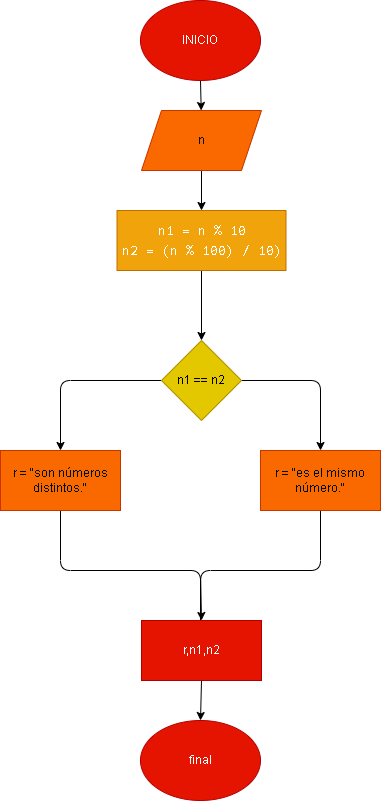

The diagram above was exported from draw.io. Its source (the exported page's mxGraphModel, read from the mxfile embedded in the PNG):
<mxGraphModel dx="137" dy="357" grid="1" gridSize="10" guides="1" tooltips="1" connect="1" arrows="1" fold="1" page="1" pageScale="1" pageWidth="827" pageHeight="1169" math="0" shadow="0">
  <root>
    <mxCell id="0" />
    <mxCell id="1" parent="0" />
    <mxCell id="4" value="" style="edgeStyle=none;html=1;" parent="1" source="2" target="3" edge="1">
      <mxGeometry relative="1" as="geometry" />
    </mxCell>
    <mxCell id="2" value="INICIO" style="ellipse;whiteSpace=wrap;html=1;fillColor=#e51400;fontColor=#ffffff;strokeColor=#B20000;" parent="1" vertex="1">
      <mxGeometry x="260" y="30" width="120" height="80" as="geometry" />
    </mxCell>
    <mxCell id="6" value="" style="edgeStyle=none;html=1;" parent="1" source="3" target="5" edge="1">
      <mxGeometry relative="1" as="geometry" />
    </mxCell>
    <mxCell id="3" value="n" style="shape=parallelogram;perimeter=parallelogramPerimeter;whiteSpace=wrap;html=1;fixedSize=1;fillColor=#fa6800;fontColor=#000000;strokeColor=#C73500;" parent="1" vertex="1">
      <mxGeometry x="261" y="140" width="120" height="60" as="geometry" />
    </mxCell>
    <mxCell id="9" value="" style="edgeStyle=none;html=1;fontColor=#FFFFFF;" parent="1" source="5" target="8" edge="1">
      <mxGeometry relative="1" as="geometry" />
    </mxCell>
    <mxCell id="5" value="&lt;div style=&quot;line-height: 19px&quot;&gt;&lt;div&gt;&lt;font face=&quot;consolas, courier new, monospace&quot; color=&quot;#ffffff&quot;&gt;&lt;span style=&quot;font-size: 14px&quot;&gt;n1 = n % 10&lt;/span&gt;&lt;/font&gt;&lt;/div&gt;&lt;div&gt;&lt;font face=&quot;consolas, courier new, monospace&quot; color=&quot;#ffffff&quot;&gt;&lt;span style=&quot;font-size: 14px&quot;&gt;n2 = (n % 100) / 10)&lt;/span&gt;&lt;/font&gt;&lt;/div&gt;&lt;/div&gt;" style="whiteSpace=wrap;html=1;fillColor=#f0a30a;fontColor=#000000;strokeColor=#BD7000;" parent="1" vertex="1">
      <mxGeometry x="236.5" y="240" width="169" height="60" as="geometry" />
    </mxCell>
    <mxCell id="11" value="" style="edgeStyle=none;html=1;fontColor=#FFFFFF;" parent="1" source="8" target="10" edge="1">
      <mxGeometry relative="1" as="geometry">
        <Array as="points">
          <mxPoint x="180" y="410" />
        </Array>
      </mxGeometry>
    </mxCell>
    <mxCell id="13" value="" style="edgeStyle=none;html=1;fontColor=#FFFFFF;" parent="1" source="8" target="12" edge="1">
      <mxGeometry relative="1" as="geometry">
        <Array as="points">
          <mxPoint x="440" y="410" />
        </Array>
      </mxGeometry>
    </mxCell>
    <mxCell id="8" value="n1 == n2" style="rhombus;whiteSpace=wrap;html=1;fillColor=#e3c800;fontColor=#000000;strokeColor=#B09500;" parent="1" vertex="1">
      <mxGeometry x="281" y="370" width="80" height="80" as="geometry" />
    </mxCell>
    <mxCell id="15" value="" style="edgeStyle=none;html=1;fontColor=#FFFFFF;" parent="1" source="10" edge="1">
      <mxGeometry relative="1" as="geometry">
        <mxPoint x="320" y="670" as="targetPoint" />
        <Array as="points">
          <mxPoint x="180" y="600" />
          <mxPoint x="320" y="600" />
        </Array>
      </mxGeometry>
    </mxCell>
    <mxCell id="10" value="r = &quot;son números distintos.&quot;" style="whiteSpace=wrap;html=1;fillColor=#fa6800;fontColor=#000000;strokeColor=#C73500;" parent="1" vertex="1">
      <mxGeometry x="120" y="480" width="120" height="60" as="geometry" />
    </mxCell>
    <mxCell id="16" style="edgeStyle=none;html=1;exitX=0.5;exitY=1;exitDx=0;exitDy=0;entryX=0.5;entryY=0;entryDx=0;entryDy=0;fontColor=#FFFFFF;" parent="1" source="12" target="14" edge="1">
      <mxGeometry relative="1" as="geometry">
        <Array as="points">
          <mxPoint x="440" y="600" />
          <mxPoint x="320" y="600" />
        </Array>
      </mxGeometry>
    </mxCell>
    <mxCell id="12" value="r =&amp;nbsp;&quot;es el mismo número.&quot;" style="whiteSpace=wrap;html=1;fillColor=#fa6800;fontColor=#000000;strokeColor=#C73500;" parent="1" vertex="1">
      <mxGeometry x="380" y="480" width="120" height="60" as="geometry" />
    </mxCell>
    <mxCell id="19" style="edgeStyle=none;html=1;exitX=0.5;exitY=1;exitDx=0;exitDy=0;entryX=0.5;entryY=0;entryDx=0;entryDy=0;fontColor=#FFFFFF;" parent="1" source="14" target="18" edge="1">
      <mxGeometry relative="1" as="geometry" />
    </mxCell>
    <mxCell id="14" value="r,n1,n2" style="whiteSpace=wrap;html=1;fillColor=#e51400;fontColor=#ffffff;strokeColor=#B20000;" parent="1" vertex="1">
      <mxGeometry x="261" y="650" width="120" height="60" as="geometry" />
    </mxCell>
    <mxCell id="18" value="final" style="ellipse;whiteSpace=wrap;html=1;labelBackgroundColor=none;fontColor=#ffffff;fillColor=#e51400;strokeColor=#B20000;" parent="1" vertex="1">
      <mxGeometry x="260" y="750" width="120" height="80" as="geometry" />
    </mxCell>
  </root>
</mxGraphModel>